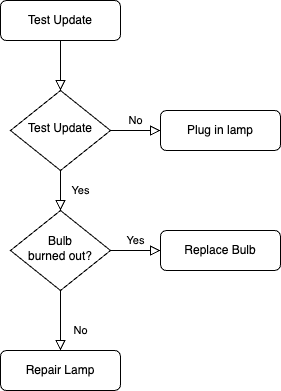

The diagram above was exported from draw.io. Its source (the exported page's mxGraphModel, read from the mxfile embedded in the PNG):
<mxGraphModel dx="1434" dy="796" grid="1" gridSize="10" guides="1" tooltips="1" connect="1" arrows="1" fold="1" page="1" pageScale="1" pageWidth="827" pageHeight="1169" math="0" shadow="0">
  <root>
    <mxCell id="WIyWlLk6GJQsqaUBKTNV-0" />
    <mxCell id="WIyWlLk6GJQsqaUBKTNV-1" parent="WIyWlLk6GJQsqaUBKTNV-0" />
    <mxCell id="WIyWlLk6GJQsqaUBKTNV-2" value="" style="rounded=0;html=1;jettySize=auto;orthogonalLoop=1;fontSize=11;endArrow=block;endFill=0;endSize=8;strokeWidth=1;shadow=0;labelBackgroundColor=none;edgeStyle=orthogonalEdgeStyle;" parent="WIyWlLk6GJQsqaUBKTNV-1" source="WIyWlLk6GJQsqaUBKTNV-3" target="WIyWlLk6GJQsqaUBKTNV-6" edge="1">
      <mxGeometry relative="1" as="geometry" />
    </mxCell>
    <mxCell id="WIyWlLk6GJQsqaUBKTNV-3" value="Test Update" style="rounded=1;whiteSpace=wrap;html=1;fontSize=12;glass=0;strokeWidth=1;shadow=0;" parent="WIyWlLk6GJQsqaUBKTNV-1" vertex="1">
      <mxGeometry x="160" y="80" width="120" height="40" as="geometry" />
    </mxCell>
    <mxCell id="WIyWlLk6GJQsqaUBKTNV-4" value="Yes" style="rounded=0;html=1;jettySize=auto;orthogonalLoop=1;fontSize=11;endArrow=block;endFill=0;endSize=8;strokeWidth=1;shadow=0;labelBackgroundColor=none;edgeStyle=orthogonalEdgeStyle;" parent="WIyWlLk6GJQsqaUBKTNV-1" source="WIyWlLk6GJQsqaUBKTNV-6" target="WIyWlLk6GJQsqaUBKTNV-10" edge="1">
      <mxGeometry y="20" relative="1" as="geometry">
        <mxPoint as="offset" />
      </mxGeometry>
    </mxCell>
    <mxCell id="WIyWlLk6GJQsqaUBKTNV-5" value="No" style="edgeStyle=orthogonalEdgeStyle;rounded=0;html=1;jettySize=auto;orthogonalLoop=1;fontSize=11;endArrow=block;endFill=0;endSize=8;strokeWidth=1;shadow=0;labelBackgroundColor=none;" parent="WIyWlLk6GJQsqaUBKTNV-1" source="WIyWlLk6GJQsqaUBKTNV-6" target="WIyWlLk6GJQsqaUBKTNV-7" edge="1">
      <mxGeometry y="10" relative="1" as="geometry">
        <mxPoint as="offset" />
      </mxGeometry>
    </mxCell>
    <mxCell id="WIyWlLk6GJQsqaUBKTNV-6" value="Test Update" style="rhombus;whiteSpace=wrap;html=1;shadow=0;fontFamily=Helvetica;fontSize=12;align=center;strokeWidth=1;spacing=6;spacingTop=-4;" parent="WIyWlLk6GJQsqaUBKTNV-1" vertex="1">
      <mxGeometry x="170" y="170" width="100" height="80" as="geometry" />
    </mxCell>
    <mxCell id="WIyWlLk6GJQsqaUBKTNV-7" value="Plug in lamp" style="rounded=1;whiteSpace=wrap;html=1;fontSize=12;glass=0;strokeWidth=1;shadow=0;" parent="WIyWlLk6GJQsqaUBKTNV-1" vertex="1">
      <mxGeometry x="320" y="190" width="120" height="40" as="geometry" />
    </mxCell>
    <mxCell id="WIyWlLk6GJQsqaUBKTNV-8" value="No" style="rounded=0;html=1;jettySize=auto;orthogonalLoop=1;fontSize=11;endArrow=block;endFill=0;endSize=8;strokeWidth=1;shadow=0;labelBackgroundColor=none;edgeStyle=orthogonalEdgeStyle;" parent="WIyWlLk6GJQsqaUBKTNV-1" source="WIyWlLk6GJQsqaUBKTNV-10" target="WIyWlLk6GJQsqaUBKTNV-11" edge="1">
      <mxGeometry x="0.3333" y="20" relative="1" as="geometry">
        <mxPoint as="offset" />
      </mxGeometry>
    </mxCell>
    <mxCell id="WIyWlLk6GJQsqaUBKTNV-9" value="Yes" style="edgeStyle=orthogonalEdgeStyle;rounded=0;html=1;jettySize=auto;orthogonalLoop=1;fontSize=11;endArrow=block;endFill=0;endSize=8;strokeWidth=1;shadow=0;labelBackgroundColor=none;" parent="WIyWlLk6GJQsqaUBKTNV-1" source="WIyWlLk6GJQsqaUBKTNV-10" target="WIyWlLk6GJQsqaUBKTNV-12" edge="1">
      <mxGeometry y="10" relative="1" as="geometry">
        <mxPoint as="offset" />
      </mxGeometry>
    </mxCell>
    <mxCell id="WIyWlLk6GJQsqaUBKTNV-10" value="Bulb&lt;br&gt;burned out?" style="rhombus;whiteSpace=wrap;html=1;shadow=0;fontFamily=Helvetica;fontSize=12;align=center;strokeWidth=1;spacing=6;spacingTop=-4;" parent="WIyWlLk6GJQsqaUBKTNV-1" vertex="1">
      <mxGeometry x="170" y="290" width="100" height="80" as="geometry" />
    </mxCell>
    <mxCell id="WIyWlLk6GJQsqaUBKTNV-11" value="Repair Lamp" style="rounded=1;whiteSpace=wrap;html=1;fontSize=12;glass=0;strokeWidth=1;shadow=0;" parent="WIyWlLk6GJQsqaUBKTNV-1" vertex="1">
      <mxGeometry x="160" y="430" width="120" height="40" as="geometry" />
    </mxCell>
    <mxCell id="WIyWlLk6GJQsqaUBKTNV-12" value="Replace Bulb" style="rounded=1;whiteSpace=wrap;html=1;fontSize=12;glass=0;strokeWidth=1;shadow=0;" parent="WIyWlLk6GJQsqaUBKTNV-1" vertex="1">
      <mxGeometry x="320" y="310" width="120" height="40" as="geometry" />
    </mxCell>
  </root>
</mxGraphModel>